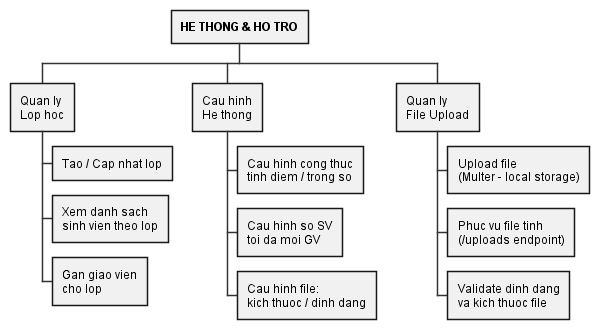

The diagram above was rendered by PlantUML. Its source (embedded in the PNG):
@startwbs
skinparam {
  BackgroundColor White
  ArrowColor #333333
  DefaultFontName Arial
  WrapWidth 160
}

* <b>HE THONG & HO TRO</b>
** Quan ly\nLop hoc
*** Tao / Cap nhat lop
*** Xem danh sach\nsinh vien theo lop
*** Gan giao vien\ncho lop
** Cau hinh\nHe thong
*** Cau hinh cong thuc\ntinh diem / trong so
*** Cau hinh so SV\ntoi da moi GV
*** Cau hinh file:\nkich thuoc / dinh dang
** Quan ly\nFile Upload
*** Upload file\n(Multer - local storage)
*** Phuc vu file tinh\n(/uploads endpoint)
*** Validate dinh dang\nva kich thuoc file
@endwbs